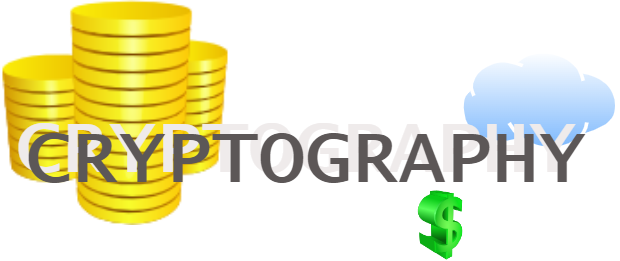

The diagram above was exported from draw.io. Its source (the exported page's mxGraphModel, read from the mxfile embedded in the PNG):
<mxGraphModel dx="834" dy="950" grid="1" gridSize="10" guides="1" tooltips="1" connect="1" arrows="1" fold="1" page="1" pageScale="1" pageWidth="850" pageHeight="1100" math="0" shadow="0">
  <root>
    <mxCell id="0" />
    <mxCell id="1" parent="0" />
    <mxCell id="49" value="" style="image;html=1;image=img/lib/clip_art/finance/Coins_128x128.png;fontFamily=Lucida Console;fontSize=75;fontColor=#5c5757;" vertex="1" parent="1">
      <mxGeometry x="130" y="280" width="230" height="225" as="geometry" />
    </mxCell>
    <mxCell id="48" value="" style="aspect=fixed;perimeter=ellipsePerimeter;html=1;align=center;shadow=0;dashed=0;spacingTop=3;image;image=img/lib/active_directory/internet_cloud.svg;fontFamily=Lucida Console;fontSize=75;fontColor=#5c5757;" vertex="1" parent="1">
      <mxGeometry x="590" y="330" width="158.73" height="100" as="geometry" />
    </mxCell>
    <mxCell id="46" value="&lt;h1&gt;&lt;font color=&quot;#efebeb&quot; face=&quot;Lucida Console&quot;&gt;&lt;span style=&quot;font-size: 75px;&quot;&gt;CRYPTOGRAPHY&lt;/span&gt;&lt;/font&gt;&lt;/h1&gt;" style="text;strokeColor=none;align=center;fillColor=none;html=1;verticalAlign=middle;whiteSpace=wrap;rounded=0;" vertex="1" parent="1">
      <mxGeometry x="395" y="420" width="60" height="20" as="geometry" />
    </mxCell>
    <mxCell id="47" value="&lt;h1&gt;&lt;font color=&quot;#5c5757&quot; face=&quot;Lucida Console&quot;&gt;&lt;span style=&quot;font-size: 75px;&quot;&gt;CRYPTOGRAPHY&lt;/span&gt;&lt;/font&gt;&lt;/h1&gt;" style="text;strokeColor=none;align=center;fillColor=none;html=1;verticalAlign=middle;whiteSpace=wrap;rounded=0;" vertex="1" parent="1">
      <mxGeometry x="405" y="430" width="60" height="20" as="geometry" />
    </mxCell>
    <mxCell id="51" value="" style="image;html=1;image=img/lib/clip_art/finance/Dollar_128x128.png;fontFamily=Lucida Console;fontSize=75;fontColor=#5c5757;" vertex="1" parent="1">
      <mxGeometry x="540" y="470" width="60" height="70" as="geometry" />
    </mxCell>
  </root>
</mxGraphModel>